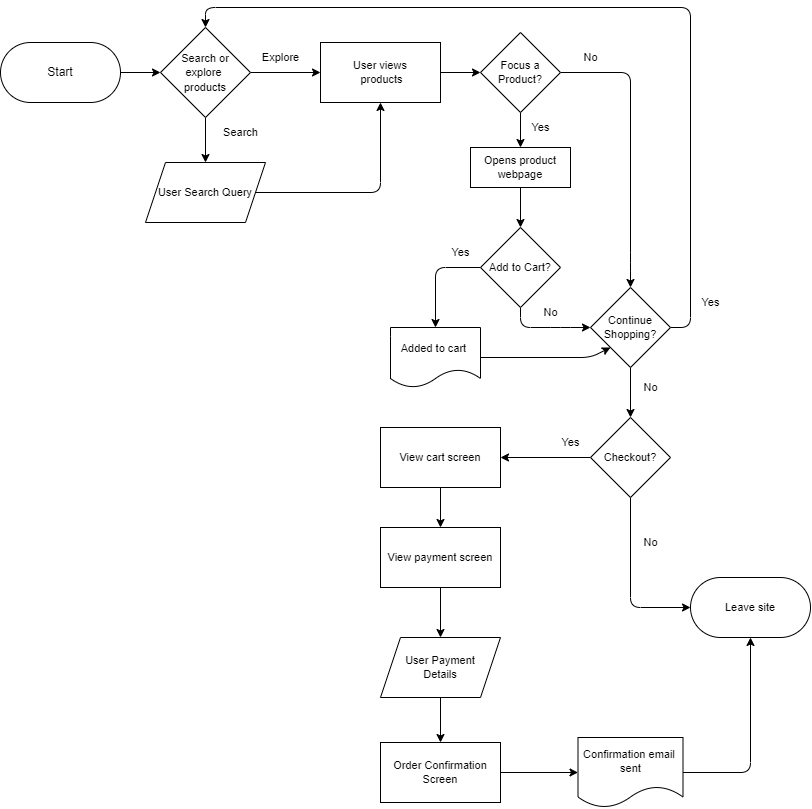

The diagram above was exported from draw.io. Its source (the exported page's mxGraphModel, read from the mxfile embedded in the PNG):
<mxGraphModel dx="935" dy="1291" grid="1" gridSize="10" guides="1" tooltips="1" connect="1" arrows="1" fold="1" page="1" pageScale="1" pageWidth="850" pageHeight="1100" math="0" shadow="0">
  <root>
    <mxCell id="0" />
    <mxCell id="1" parent="0" />
    <mxCell id="6" style="edgeStyle=none;html=1;" edge="1" parent="1" source="2" target="3">
      <mxGeometry relative="1" as="geometry" />
    </mxCell>
    <mxCell id="2" value="Start" style="rounded=1;whiteSpace=wrap;html=1;arcSize=50;" vertex="1" parent="1">
      <mxGeometry x="10" y="65" width="120" height="60" as="geometry" />
    </mxCell>
    <mxCell id="13" style="edgeStyle=none;html=1;entryX=0;entryY=0.5;entryDx=0;entryDy=0;fontSize=11;" edge="1" parent="1" source="3" target="12">
      <mxGeometry relative="1" as="geometry" />
    </mxCell>
    <mxCell id="59" style="edgeStyle=none;html=1;fontSize=11;" edge="1" parent="1" source="3" target="11">
      <mxGeometry relative="1" as="geometry" />
    </mxCell>
    <mxCell id="3" value="&lt;font style=&quot;font-size: 11px;&quot;&gt;Search or&lt;br&gt;explore &lt;br&gt;products&lt;/font&gt;" style="rhombus;whiteSpace=wrap;html=1;" vertex="1" parent="1">
      <mxGeometry x="170" y="50" width="90" height="90" as="geometry" />
    </mxCell>
    <mxCell id="10" value="Search" style="text;html=1;align=center;verticalAlign=middle;resizable=0;points=[];autosize=1;strokeColor=none;fillColor=none;fontSize=11;" vertex="1" parent="1">
      <mxGeometry x="220" y="140" width="60" height="30" as="geometry" />
    </mxCell>
    <mxCell id="14" style="edgeStyle=none;html=1;entryX=0.5;entryY=1;entryDx=0;entryDy=0;fontSize=11;" edge="1" parent="1" source="11" target="12">
      <mxGeometry relative="1" as="geometry">
        <Array as="points">
          <mxPoint x="390" y="215" />
        </Array>
      </mxGeometry>
    </mxCell>
    <mxCell id="11" value="User Search Query" style="shape=parallelogram;perimeter=parallelogramPerimeter;whiteSpace=wrap;html=1;fixedSize=1;fontSize=11;" vertex="1" parent="1">
      <mxGeometry x="155" y="185" width="120" height="60" as="geometry" />
    </mxCell>
    <mxCell id="19" style="edgeStyle=none;html=1;entryX=0;entryY=0.5;entryDx=0;entryDy=0;fontSize=11;" edge="1" parent="1" source="12" target="18">
      <mxGeometry relative="1" as="geometry" />
    </mxCell>
    <mxCell id="12" value="User views&lt;br&gt;&amp;nbsp;products" style="rounded=0;whiteSpace=wrap;html=1;fontSize=11;" vertex="1" parent="1">
      <mxGeometry x="330" y="65" width="120" height="60" as="geometry" />
    </mxCell>
    <mxCell id="15" value="Explore" style="text;html=1;align=center;verticalAlign=middle;resizable=0;points=[];autosize=1;strokeColor=none;fillColor=none;fontSize=11;" vertex="1" parent="1">
      <mxGeometry x="260" y="65" width="60" height="30" as="geometry" />
    </mxCell>
    <mxCell id="24" style="edgeStyle=none;html=1;fontSize=11;" edge="1" parent="1" source="18" target="22">
      <mxGeometry relative="1" as="geometry">
        <Array as="points">
          <mxPoint x="640" y="95" />
          <mxPoint x="640" y="285" />
        </Array>
      </mxGeometry>
    </mxCell>
    <mxCell id="42" style="edgeStyle=none;html=1;exitX=0.5;exitY=1;exitDx=0;exitDy=0;fontSize=11;" edge="1" parent="1" source="18" target="41">
      <mxGeometry relative="1" as="geometry" />
    </mxCell>
    <mxCell id="18" value="Focus a&lt;br&gt;Product?" style="rhombus;whiteSpace=wrap;html=1;fontSize=11;" vertex="1" parent="1">
      <mxGeometry x="490" y="55" width="80" height="80" as="geometry" />
    </mxCell>
    <mxCell id="32" style="edgeStyle=none;html=1;entryX=0.5;entryY=0;entryDx=0;entryDy=0;fontSize=11;" edge="1" parent="1" source="22" target="3">
      <mxGeometry relative="1" as="geometry">
        <Array as="points">
          <mxPoint x="700" y="350" />
          <mxPoint x="700" y="30" />
          <mxPoint x="215" y="30" />
        </Array>
      </mxGeometry>
    </mxCell>
    <mxCell id="38" style="edgeStyle=none;html=1;exitX=0.5;exitY=1;exitDx=0;exitDy=0;entryX=0.5;entryY=0;entryDx=0;entryDy=0;fontSize=11;" edge="1" parent="1" source="22" target="34">
      <mxGeometry relative="1" as="geometry" />
    </mxCell>
    <mxCell id="22" value="Continue&lt;br&gt;Shopping?" style="rhombus;whiteSpace=wrap;html=1;fontSize=11;" vertex="1" parent="1">
      <mxGeometry x="600" y="310" width="80" height="80" as="geometry" />
    </mxCell>
    <mxCell id="44" style="edgeStyle=none;html=1;entryX=0;entryY=1;entryDx=0;entryDy=0;fontSize=11;" edge="1" parent="1" source="23" target="22">
      <mxGeometry relative="1" as="geometry">
        <Array as="points">
          <mxPoint x="600" y="380" />
        </Array>
      </mxGeometry>
    </mxCell>
    <mxCell id="23" value="Added to cart&amp;nbsp;" style="shape=document;whiteSpace=wrap;html=1;boundedLbl=1;fontSize=11;" vertex="1" parent="1">
      <mxGeometry x="400" y="350" width="90" height="60" as="geometry" />
    </mxCell>
    <mxCell id="25" value="No" style="text;html=1;align=center;verticalAlign=middle;resizable=0;points=[];autosize=1;strokeColor=none;fillColor=none;fontSize=11;" vertex="1" parent="1">
      <mxGeometry x="580" y="65" width="40" height="30" as="geometry" />
    </mxCell>
    <mxCell id="29" style="edgeStyle=none;html=1;exitX=0.5;exitY=1;exitDx=0;exitDy=0;fontSize=11;" edge="1" parent="1" source="26" target="22">
      <mxGeometry relative="1" as="geometry">
        <Array as="points">
          <mxPoint x="530" y="350" />
          <mxPoint x="570" y="350" />
        </Array>
      </mxGeometry>
    </mxCell>
    <mxCell id="31" style="edgeStyle=none;html=1;entryX=0.5;entryY=0;entryDx=0;entryDy=0;fontSize=11;" edge="1" parent="1" source="26" target="23">
      <mxGeometry relative="1" as="geometry">
        <Array as="points">
          <mxPoint x="445" y="290" />
        </Array>
      </mxGeometry>
    </mxCell>
    <mxCell id="26" value="Add to Cart?" style="rhombus;whiteSpace=wrap;html=1;fontSize=11;" vertex="1" parent="1">
      <mxGeometry x="490" y="250" width="80" height="80" as="geometry" />
    </mxCell>
    <mxCell id="28" value="Yes" style="text;html=1;align=center;verticalAlign=middle;resizable=0;points=[];autosize=1;strokeColor=none;fillColor=none;fontSize=11;" vertex="1" parent="1">
      <mxGeometry x="530" y="135" width="40" height="30" as="geometry" />
    </mxCell>
    <mxCell id="30" value="No" style="text;html=1;align=center;verticalAlign=middle;resizable=0;points=[];autosize=1;strokeColor=none;fillColor=none;fontSize=11;" vertex="1" parent="1">
      <mxGeometry x="540" y="320" width="40" height="30" as="geometry" />
    </mxCell>
    <mxCell id="33" value="Yes" style="text;html=1;align=center;verticalAlign=middle;resizable=0;points=[];autosize=1;strokeColor=none;fillColor=none;fontSize=11;" vertex="1" parent="1">
      <mxGeometry x="700" y="310" width="40" height="30" as="geometry" />
    </mxCell>
    <mxCell id="36" style="edgeStyle=none;html=1;fontSize=11;" edge="1" parent="1" source="34" target="35">
      <mxGeometry relative="1" as="geometry">
        <Array as="points">
          <mxPoint x="640" y="630" />
        </Array>
      </mxGeometry>
    </mxCell>
    <mxCell id="47" style="edgeStyle=none;html=1;entryX=1;entryY=0.5;entryDx=0;entryDy=0;fontSize=11;" edge="1" parent="1" source="34" target="46">
      <mxGeometry relative="1" as="geometry" />
    </mxCell>
    <mxCell id="34" value="Checkout?" style="rhombus;whiteSpace=wrap;html=1;fontSize=11;" vertex="1" parent="1">
      <mxGeometry x="600" y="440" width="80" height="80" as="geometry" />
    </mxCell>
    <mxCell id="35" value="Leave site" style="rounded=1;whiteSpace=wrap;html=1;fontSize=11;arcSize=50;" vertex="1" parent="1">
      <mxGeometry x="700" y="600" width="120" height="60" as="geometry" />
    </mxCell>
    <mxCell id="37" value="No" style="text;html=1;align=center;verticalAlign=middle;resizable=0;points=[];autosize=1;strokeColor=none;fillColor=none;fontSize=11;" vertex="1" parent="1">
      <mxGeometry x="640" y="550" width="40" height="30" as="geometry" />
    </mxCell>
    <mxCell id="39" value="No" style="text;html=1;align=center;verticalAlign=middle;resizable=0;points=[];autosize=1;strokeColor=none;fillColor=none;fontSize=11;" vertex="1" parent="1">
      <mxGeometry x="640" y="395" width="40" height="30" as="geometry" />
    </mxCell>
    <mxCell id="43" style="edgeStyle=none;html=1;entryX=0.5;entryY=0;entryDx=0;entryDy=0;fontSize=11;" edge="1" parent="1" source="41" target="26">
      <mxGeometry relative="1" as="geometry" />
    </mxCell>
    <mxCell id="41" value="Opens product webpage" style="rounded=0;whiteSpace=wrap;html=1;fontSize=11;" vertex="1" parent="1">
      <mxGeometry x="480" y="170" width="100" height="40" as="geometry" />
    </mxCell>
    <mxCell id="45" value="Yes" style="text;html=1;align=center;verticalAlign=middle;resizable=0;points=[];autosize=1;strokeColor=none;fillColor=none;fontSize=11;" vertex="1" parent="1">
      <mxGeometry x="450" y="260" width="40" height="30" as="geometry" />
    </mxCell>
    <mxCell id="50" style="edgeStyle=none;html=1;entryX=0.5;entryY=0;entryDx=0;entryDy=0;fontSize=11;" edge="1" parent="1" source="46" target="49">
      <mxGeometry relative="1" as="geometry" />
    </mxCell>
    <mxCell id="46" value="View cart screen" style="rounded=0;whiteSpace=wrap;html=1;fontSize=11;" vertex="1" parent="1">
      <mxGeometry x="390" y="450" width="120" height="60" as="geometry" />
    </mxCell>
    <mxCell id="48" value="Yes" style="text;html=1;align=center;verticalAlign=middle;resizable=0;points=[];autosize=1;strokeColor=none;fillColor=none;fontSize=11;" vertex="1" parent="1">
      <mxGeometry x="560" y="450" width="40" height="30" as="geometry" />
    </mxCell>
    <mxCell id="52" style="edgeStyle=none;html=1;entryX=0.5;entryY=0;entryDx=0;entryDy=0;fontSize=11;" edge="1" parent="1" source="49" target="51">
      <mxGeometry relative="1" as="geometry" />
    </mxCell>
    <mxCell id="49" value="View payment screen" style="whiteSpace=wrap;html=1;fontSize=11;" vertex="1" parent="1">
      <mxGeometry x="390" y="550" width="120" height="60" as="geometry" />
    </mxCell>
    <mxCell id="55" style="edgeStyle=none;html=1;entryX=0.5;entryY=0;entryDx=0;entryDy=0;fontSize=11;" edge="1" parent="1" source="51" target="54">
      <mxGeometry relative="1" as="geometry" />
    </mxCell>
    <mxCell id="51" value="User Payment&lt;br&gt;Details" style="shape=parallelogram;perimeter=parallelogramPerimeter;whiteSpace=wrap;html=1;fixedSize=1;fontSize=11;" vertex="1" parent="1">
      <mxGeometry x="390" y="660" width="120" height="60" as="geometry" />
    </mxCell>
    <mxCell id="57" style="edgeStyle=none;html=1;entryX=0.5;entryY=1;entryDx=0;entryDy=0;fontSize=11;" edge="1" parent="1" source="53" target="35">
      <mxGeometry relative="1" as="geometry">
        <Array as="points">
          <mxPoint x="760" y="795" />
        </Array>
      </mxGeometry>
    </mxCell>
    <mxCell id="53" value="Confirmation email &lt;br&gt;sent" style="shape=document;whiteSpace=wrap;html=1;boundedLbl=1;fontSize=11;" vertex="1" parent="1">
      <mxGeometry x="587.5" y="760" width="105" height="70" as="geometry" />
    </mxCell>
    <mxCell id="56" style="edgeStyle=none;html=1;entryX=0;entryY=0.5;entryDx=0;entryDy=0;fontSize=11;" edge="1" parent="1" source="54" target="53">
      <mxGeometry relative="1" as="geometry" />
    </mxCell>
    <mxCell id="54" value="Order Confirmation Screen" style="rounded=0;whiteSpace=wrap;html=1;fontSize=11;" vertex="1" parent="1">
      <mxGeometry x="390" y="765" width="120" height="60" as="geometry" />
    </mxCell>
  </root>
</mxGraphModel>